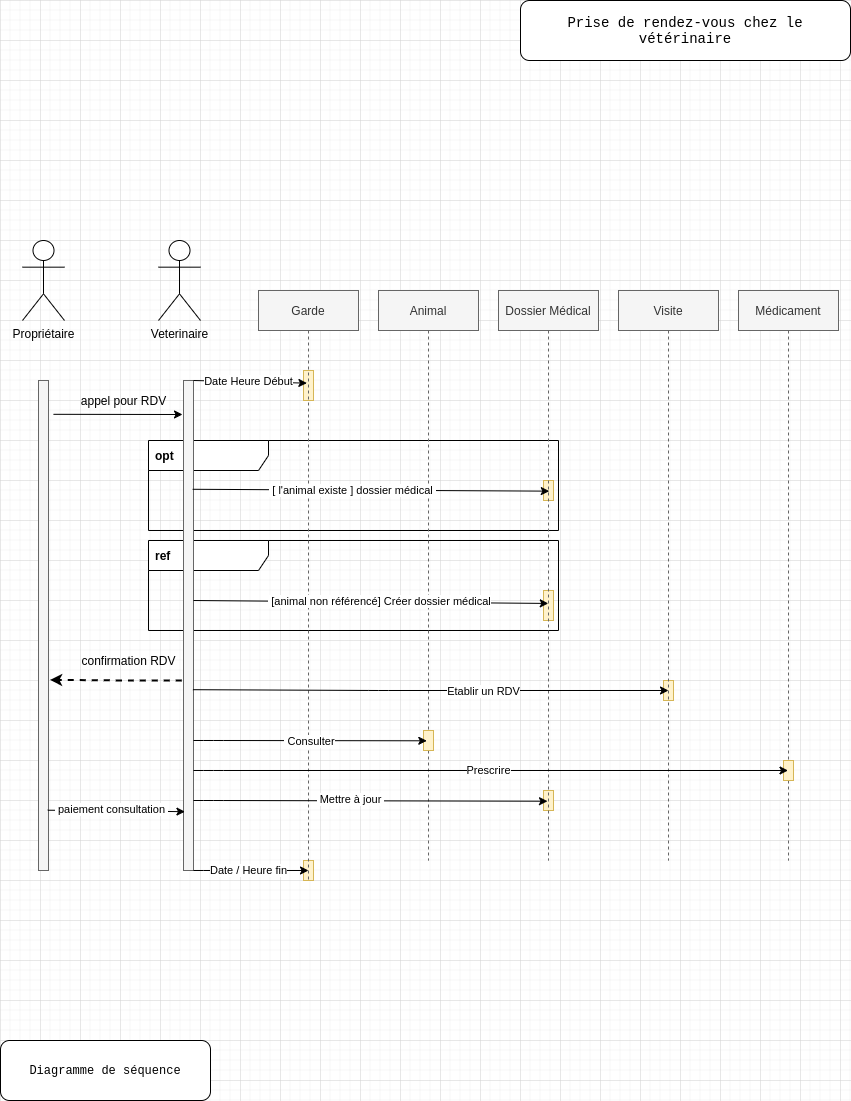

The diagram above was exported from draw.io. Its source (the exported page's mxGraphModel, read from the mxfile embedded in the PNG):
<mxGraphModel dx="918" dy="833" grid="1" gridSize="10" guides="1" tooltips="1" connect="1" arrows="1" fold="1" page="1" pageScale="1" pageWidth="850" pageHeight="1100" math="0" shadow="0">
  <root>
    <mxCell id="0" />
    <mxCell id="1" parent="0" />
    <mxCell id="AG6lZFy21gfW6R1Ocf2l-58" value="&lt;span style=&quot;color: rgba(0 , 0 , 0 , 0) ; font-family: monospace ; font-size: 0px&quot;&gt;%3CmxGraphModel%3E%3Croot%3E%3CmxCell%20id%3D%220%22%2F%3E%3CmxCell%20id%3D%221%22%20parent%3D%220%22%2F%3E%3CmxCell%20id%3D%222%22%20value%3D%22%22%20style%3D%22rounded%3D0%3BwhiteSpace%3Dwrap%3Bhtml%3D1%3BfillColor%3D%23fff2cc%3BstrokeColor%3D%23d6b656%3B%22%20vertex%3D%221%22%20parent%3D%221%22%3E%3CmxGeometry%20x%3D%22303%22%20y%3D%22370%22%20width%3D%2210%22%20height%3D%2230%22%20as%3D%22geometry%22%2F%3E%3C%2FmxCell%3E%3C%2Froot%3E%3C%2FmxGraphModel%3Ez&lt;/span&gt;" style="rounded=0;whiteSpace=wrap;html=1;fillColor=#fff2cc;strokeColor=#d6b656;" vertex="1" parent="1">
      <mxGeometry x="543" y="790" width="10" height="20" as="geometry" />
    </mxCell>
    <mxCell id="AG6lZFy21gfW6R1Ocf2l-56" value="&lt;span style=&quot;color: rgba(0 , 0 , 0 , 0) ; font-family: monospace ; font-size: 0px&quot;&gt;%3CmxGraphModel%3E%3Croot%3E%3CmxCell%20id%3D%220%22%2F%3E%3CmxCell%20id%3D%221%22%20parent%3D%220%22%2F%3E%3CmxCell%20id%3D%222%22%20value%3D%22%22%20style%3D%22rounded%3D0%3BwhiteSpace%3Dwrap%3Bhtml%3D1%3BfillColor%3D%23fff2cc%3BstrokeColor%3D%23d6b656%3B%22%20vertex%3D%221%22%20parent%3D%221%22%3E%3CmxGeometry%20x%3D%22303%22%20y%3D%22370%22%20width%3D%2210%22%20height%3D%2230%22%20as%3D%22geometry%22%2F%3E%3C%2FmxCell%3E%3C%2Froot%3E%3C%2FmxGraphModel%3Ez&lt;/span&gt;" style="rounded=0;whiteSpace=wrap;html=1;fillColor=#fff2cc;strokeColor=#d6b656;" vertex="1" parent="1">
      <mxGeometry x="303" y="860" width="10" height="20" as="geometry" />
    </mxCell>
    <mxCell id="AG6lZFy21gfW6R1Ocf2l-52" value="&lt;span style=&quot;color: rgba(0 , 0 , 0 , 0) ; font-family: monospace ; font-size: 0px&quot;&gt;%3CmxGraphModel%3E%3Croot%3E%3CmxCell%20id%3D%220%22%2F%3E%3CmxCell%20id%3D%221%22%20parent%3D%220%22%2F%3E%3CmxCell%20id%3D%222%22%20value%3D%22%22%20style%3D%22rounded%3D0%3BwhiteSpace%3Dwrap%3Bhtml%3D1%3BfillColor%3D%23fff2cc%3BstrokeColor%3D%23d6b656%3B%22%20vertex%3D%221%22%20parent%3D%221%22%3E%3CmxGeometry%20x%3D%22303%22%20y%3D%22370%22%20width%3D%2210%22%20height%3D%2230%22%20as%3D%22geometry%22%2F%3E%3C%2FmxCell%3E%3C%2Froot%3E%3C%2FmxGraphModel%3Ez&lt;/span&gt;" style="rounded=0;whiteSpace=wrap;html=1;fillColor=#fff2cc;strokeColor=#d6b656;" vertex="1" parent="1">
      <mxGeometry x="663" y="680" width="10" height="20" as="geometry" />
    </mxCell>
    <mxCell id="AG6lZFy21gfW6R1Ocf2l-51" value="&lt;span style=&quot;color: rgba(0 , 0 , 0 , 0) ; font-family: monospace ; font-size: 0px&quot;&gt;%3CmxGraphModel%3E%3Croot%3E%3CmxCell%20id%3D%220%22%2F%3E%3CmxCell%20id%3D%221%22%20parent%3D%220%22%2F%3E%3CmxCell%20id%3D%222%22%20value%3D%22%22%20style%3D%22rounded%3D0%3BwhiteSpace%3Dwrap%3Bhtml%3D1%3BfillColor%3D%23fff2cc%3BstrokeColor%3D%23d6b656%3B%22%20vertex%3D%221%22%20parent%3D%221%22%3E%3CmxGeometry%20x%3D%22303%22%20y%3D%22370%22%20width%3D%2210%22%20height%3D%2230%22%20as%3D%22geometry%22%2F%3E%3C%2FmxCell%3E%3C%2Froot%3E%3C%2FmxGraphModel%3Ez&lt;/span&gt;" style="rounded=0;whiteSpace=wrap;html=1;fillColor=#fff2cc;strokeColor=#d6b656;" vertex="1" parent="1">
      <mxGeometry x="543" y="590" width="10" height="30" as="geometry" />
    </mxCell>
    <mxCell id="AG6lZFy21gfW6R1Ocf2l-50" value="" style="rounded=0;whiteSpace=wrap;html=1;fillColor=#fff2cc;strokeColor=#d6b656;" vertex="1" parent="1">
      <mxGeometry x="543" y="480" width="10" height="20" as="geometry" />
    </mxCell>
    <mxCell id="AG6lZFy21gfW6R1Ocf2l-49" value="&lt;span style=&quot;color: rgba(0 , 0 , 0 , 0) ; font-family: monospace ; font-size: 0px&quot;&gt;%3CmxGraphModel%3E%3Croot%3E%3CmxCell%20id%3D%220%22%2F%3E%3CmxCell%20id%3D%221%22%20parent%3D%220%22%2F%3E%3CmxCell%20id%3D%222%22%20value%3D%22%22%20style%3D%22rounded%3D0%3BwhiteSpace%3Dwrap%3Bhtml%3D1%3BfillColor%3D%23fff2cc%3BstrokeColor%3D%23d6b656%3B%22%20vertex%3D%221%22%20parent%3D%221%22%3E%3CmxGeometry%20x%3D%22303%22%20y%3D%22370%22%20width%3D%2210%22%20height%3D%2230%22%20as%3D%22geometry%22%2F%3E%3C%2FmxCell%3E%3C%2Froot%3E%3C%2FmxGraphModel%3Ez&lt;/span&gt;" style="rounded=0;whiteSpace=wrap;html=1;fillColor=#fff2cc;strokeColor=#d6b656;" vertex="1" parent="1">
      <mxGeometry x="303" y="370" width="10" height="30" as="geometry" />
    </mxCell>
    <mxCell id="AG6lZFy21gfW6R1Ocf2l-20" value="&lt;b&gt;ref&lt;/b&gt;" style="shape=umlFrame;whiteSpace=wrap;html=1;width=120;height=30;boundedLbl=1;verticalAlign=middle;align=left;spacingLeft=5;rounded=1;" vertex="1" parent="1">
      <mxGeometry x="148" y="540" width="410" height="90" as="geometry" />
    </mxCell>
    <mxCell id="AG6lZFy21gfW6R1Ocf2l-17" value="&lt;b&gt;opt&lt;/b&gt;" style="shape=umlFrame;whiteSpace=wrap;html=1;width=120;height=30;boundedLbl=1;verticalAlign=middle;align=left;spacingLeft=5;rounded=1;" vertex="1" parent="1">
      <mxGeometry x="148" y="440" width="410" height="90" as="geometry" />
    </mxCell>
    <mxCell id="3nuBFxr9cyL0pnOWT2aG-1" value="Animal" style="shape=umlLifeline;perimeter=lifelinePerimeter;container=1;collapsible=0;recursiveResize=0;rounded=0;shadow=0;strokeWidth=1;fillColor=#f5f5f5;strokeColor=#666666;fontColor=#333333;" parent="1" vertex="1">
      <mxGeometry x="378" y="290" width="100" height="570" as="geometry" />
    </mxCell>
    <mxCell id="AG6lZFy21gfW6R1Ocf2l-53" value="&lt;span style=&quot;color: rgba(0 , 0 , 0 , 0) ; font-family: monospace ; font-size: 0px&quot;&gt;%3CmxGraphModel%3E%3Croot%3E%3CmxCell%20id%3D%220%22%2F%3E%3CmxCell%20id%3D%221%22%20parent%3D%220%22%2F%3E%3CmxCell%20id%3D%222%22%20value%3D%22%22%20style%3D%22rounded%3D0%3BwhiteSpace%3Dwrap%3Bhtml%3D1%3BfillColor%3D%23fff2cc%3BstrokeColor%3D%23d6b656%3B%22%20vertex%3D%221%22%20parent%3D%221%22%3E%3CmxGeometry%20x%3D%22303%22%20y%3D%22370%22%20width%3D%2210%22%20height%3D%2230%22%20as%3D%22geometry%22%2F%3E%3C%2FmxCell%3E%3C%2Froot%3E%3C%2FmxGraphModel%3Ez&lt;/span&gt;" style="rounded=0;whiteSpace=wrap;html=1;fillColor=#fff2cc;strokeColor=#d6b656;" vertex="1" parent="3nuBFxr9cyL0pnOWT2aG-1">
      <mxGeometry x="45" y="440" width="10" height="20" as="geometry" />
    </mxCell>
    <mxCell id="3nuBFxr9cyL0pnOWT2aG-5" value="Dossier Médical" style="shape=umlLifeline;perimeter=lifelinePerimeter;container=1;collapsible=0;recursiveResize=0;rounded=0;shadow=0;strokeWidth=1;fillColor=#f5f5f5;strokeColor=#666666;fontColor=#333333;" parent="1" vertex="1">
      <mxGeometry x="498" y="290" width="100" height="570" as="geometry" />
    </mxCell>
    <mxCell id="mqWa4sAdrzyQg7X_7VLO-1" value="Médicament" style="shape=umlLifeline;perimeter=lifelinePerimeter;container=1;collapsible=0;recursiveResize=0;rounded=0;shadow=0;strokeWidth=1;fillColor=#f5f5f5;strokeColor=#666666;fontColor=#333333;" parent="1" vertex="1">
      <mxGeometry x="738" y="290" width="100" height="570" as="geometry" />
    </mxCell>
    <mxCell id="AG6lZFy21gfW6R1Ocf2l-57" value="&lt;span style=&quot;color: rgba(0 , 0 , 0 , 0) ; font-family: monospace ; font-size: 0px&quot;&gt;%3CmxGraphModel%3E%3Croot%3E%3CmxCell%20id%3D%220%22%2F%3E%3CmxCell%20id%3D%221%22%20parent%3D%220%22%2F%3E%3CmxCell%20id%3D%222%22%20value%3D%22%22%20style%3D%22rounded%3D0%3BwhiteSpace%3Dwrap%3Bhtml%3D1%3BfillColor%3D%23fff2cc%3BstrokeColor%3D%23d6b656%3B%22%20vertex%3D%221%22%20parent%3D%221%22%3E%3CmxGeometry%20x%3D%22303%22%20y%3D%22370%22%20width%3D%2210%22%20height%3D%2230%22%20as%3D%22geometry%22%2F%3E%3C%2FmxCell%3E%3C%2Froot%3E%3C%2FmxGraphModel%3Ez&lt;/span&gt;" style="rounded=0;whiteSpace=wrap;html=1;fillColor=#fff2cc;strokeColor=#d6b656;" vertex="1" parent="mqWa4sAdrzyQg7X_7VLO-1">
      <mxGeometry x="45" y="470" width="10" height="20" as="geometry" />
    </mxCell>
    <mxCell id="AG6lZFy21gfW6R1Ocf2l-1" value="&lt;font face=&quot;Courier New&quot;&gt;Diagramme de séquence&lt;/font&gt;" style="rounded=1;whiteSpace=wrap;html=1;" vertex="1" parent="1">
      <mxGeometry y="1040" width="210" height="60" as="geometry" />
    </mxCell>
    <mxCell id="AG6lZFy21gfW6R1Ocf2l-2" value="&lt;span style=&quot;font-family: &amp;#34;courier new&amp;#34; ; font-size: 14px&quot;&gt;Prise de rendez-vous chez le vétérinaire&lt;/span&gt;" style="rounded=1;whiteSpace=wrap;html=1;" vertex="1" parent="1">
      <mxGeometry x="520" width="330" height="60" as="geometry" />
    </mxCell>
    <mxCell id="AG6lZFy21gfW6R1Ocf2l-3" value="Garde" style="shape=umlLifeline;perimeter=lifelinePerimeter;container=1;collapsible=0;recursiveResize=0;rounded=0;shadow=0;strokeWidth=1;fillColor=#f5f5f5;strokeColor=#666666;fontColor=#333333;" vertex="1" parent="1">
      <mxGeometry x="258" y="290" width="100" height="590" as="geometry" />
    </mxCell>
    <mxCell id="AG6lZFy21gfW6R1Ocf2l-5" value="Visite" style="shape=umlLifeline;perimeter=lifelinePerimeter;container=1;collapsible=0;recursiveResize=0;rounded=0;shadow=0;strokeWidth=1;fillColor=#f5f5f5;strokeColor=#666666;fontColor=#333333;" vertex="1" parent="1">
      <mxGeometry x="618" y="290" width="100" height="570" as="geometry" />
    </mxCell>
    <mxCell id="AG6lZFy21gfW6R1Ocf2l-7" value="Veterinaire" style="shape=umlActor;verticalLabelPosition=bottom;verticalAlign=top;html=1;outlineConnect=0;rounded=1;" vertex="1" parent="1">
      <mxGeometry x="158" y="240" width="42" height="80" as="geometry" />
    </mxCell>
    <mxCell id="AG6lZFy21gfW6R1Ocf2l-11" value="" style="rounded=0;whiteSpace=wrap;html=1;fillColor=#f5f5f5;strokeColor=#666666;fontColor=#333333;" vertex="1" parent="1">
      <mxGeometry x="38" y="380" width="10" height="490" as="geometry" />
    </mxCell>
    <mxCell id="AG6lZFy21gfW6R1Ocf2l-12" value="" style="rounded=0;whiteSpace=wrap;html=1;fillColor=#f5f5f5;strokeColor=#666666;fontColor=#333333;" vertex="1" parent="1">
      <mxGeometry x="183" y="380" width="10" height="490" as="geometry" />
    </mxCell>
    <mxCell id="AG6lZFy21gfW6R1Ocf2l-13" value="" style="endArrow=classic;html=1;strokeWidth=1;endFill=1;exitX=1.5;exitY=0.069;exitDx=0;exitDy=0;exitPerimeter=0;" edge="1" parent="1" source="AG6lZFy21gfW6R1Ocf2l-11">
      <mxGeometry width="50" height="50" relative="1" as="geometry">
        <mxPoint x="98" y="414" as="sourcePoint" />
        <mxPoint x="182" y="414" as="targetPoint" />
      </mxGeometry>
    </mxCell>
    <mxCell id="AG6lZFy21gfW6R1Ocf2l-14" value="appel pour RDV" style="text;html=1;align=center;verticalAlign=middle;resizable=0;points=[];autosize=1;strokeColor=none;" vertex="1" parent="1">
      <mxGeometry x="73" y="390" width="100" height="20" as="geometry" />
    </mxCell>
    <mxCell id="AG6lZFy21gfW6R1Ocf2l-15" value="" style="endArrow=classic;html=1;strokeWidth=1;endFill=1;exitX=1.5;exitY=0.069;exitDx=0;exitDy=0;exitPerimeter=0;entryX=0.484;entryY=0.157;entryDx=0;entryDy=0;entryPerimeter=0;" edge="1" parent="1" target="AG6lZFy21gfW6R1Ocf2l-3">
      <mxGeometry width="50" height="50" relative="1" as="geometry">
        <mxPoint x="193" y="380.00000000000006" as="sourcePoint" />
        <mxPoint x="297" y="380.19" as="targetPoint" />
      </mxGeometry>
    </mxCell>
    <mxCell id="AG6lZFy21gfW6R1Ocf2l-16" value="Date Heure Début" style="edgeLabel;html=1;align=center;verticalAlign=middle;resizable=0;points=[];" vertex="1" connectable="0" parent="AG6lZFy21gfW6R1Ocf2l-15">
      <mxGeometry x="-0.2601" relative="1" as="geometry">
        <mxPoint x="13" as="offset" />
      </mxGeometry>
    </mxCell>
    <mxCell id="AG6lZFy21gfW6R1Ocf2l-18" value="" style="endArrow=classic;html=1;strokeWidth=1;endFill=1;exitX=0.917;exitY=0.222;exitDx=0;exitDy=0;exitPerimeter=0;entryX=0.508;entryY=0.352;entryDx=0;entryDy=0;entryPerimeter=0;" edge="1" parent="1" source="AG6lZFy21gfW6R1Ocf2l-12" target="3nuBFxr9cyL0pnOWT2aG-5">
      <mxGeometry width="50" height="50" relative="1" as="geometry">
        <mxPoint x="228" y="490.00000000000017" as="sourcePoint" />
        <mxPoint x="332" y="490.19" as="targetPoint" />
      </mxGeometry>
    </mxCell>
    <mxCell id="AG6lZFy21gfW6R1Ocf2l-19" value="&amp;nbsp;[ l'animal existe ] dossier médical&amp;nbsp;" style="edgeLabel;html=1;align=center;verticalAlign=middle;resizable=0;points=[];" vertex="1" connectable="0" parent="AG6lZFy21gfW6R1Ocf2l-18">
      <mxGeometry x="-0.1087" relative="1" as="geometry">
        <mxPoint as="offset" />
      </mxGeometry>
    </mxCell>
    <mxCell id="AG6lZFy21gfW6R1Ocf2l-21" value="" style="endArrow=classic;html=1;strokeWidth=1;endFill=1;exitX=1.005;exitY=0.449;exitDx=0;exitDy=0;exitPerimeter=0;entryX=0.498;entryY=0.549;entryDx=0;entryDy=0;entryPerimeter=0;" edge="1" parent="1" source="AG6lZFy21gfW6R1Ocf2l-12" target="3nuBFxr9cyL0pnOWT2aG-5">
      <mxGeometry width="50" height="50" relative="1" as="geometry">
        <mxPoint x="201.37000000000006" y="600" as="sourcePoint" />
        <mxPoint x="528" y="602" as="targetPoint" />
        <Array as="points" />
      </mxGeometry>
    </mxCell>
    <mxCell id="AG6lZFy21gfW6R1Ocf2l-22" value="&amp;nbsp;[animal non référencé] Créer dossier médical" style="edgeLabel;html=1;align=center;verticalAlign=middle;resizable=0;points=[];" vertex="1" connectable="0" parent="AG6lZFy21gfW6R1Ocf2l-21">
      <mxGeometry x="-0.1087" relative="1" as="geometry">
        <mxPoint x="27" y="-1" as="offset" />
      </mxGeometry>
    </mxCell>
    <mxCell id="AG6lZFy21gfW6R1Ocf2l-27" value="" style="endArrow=classic;dashed=1;html=1;endFill=1;strokeWidth=2;exitX=-0.169;exitY=0.612;exitDx=0;exitDy=0;exitPerimeter=0;entryX=1.157;entryY=0.611;entryDx=0;entryDy=0;entryPerimeter=0;" edge="1" parent="1" source="AG6lZFy21gfW6R1Ocf2l-12" target="AG6lZFy21gfW6R1Ocf2l-11">
      <mxGeometry width="50" height="50" relative="1" as="geometry">
        <mxPoint x="98" y="670" as="sourcePoint" />
        <mxPoint x="73" y="680" as="targetPoint" />
        <Array as="points">
          <mxPoint x="148" y="680" />
          <mxPoint x="128" y="680" />
        </Array>
      </mxGeometry>
    </mxCell>
    <mxCell id="AG6lZFy21gfW6R1Ocf2l-28" value="confirmation RDV" style="text;html=1;align=center;verticalAlign=middle;resizable=0;points=[];autosize=1;strokeColor=none;" vertex="1" parent="1">
      <mxGeometry x="73" y="650" width="110" height="20" as="geometry" />
    </mxCell>
    <mxCell id="AG6lZFy21gfW6R1Ocf2l-29" value="" style="endArrow=classic;html=1;strokeWidth=1;exitX=0.943;exitY=0.631;exitDx=0;exitDy=0;exitPerimeter=0;" edge="1" parent="1" source="AG6lZFy21gfW6R1Ocf2l-12">
      <mxGeometry width="50" height="50" relative="1" as="geometry">
        <mxPoint x="358" y="690" as="sourcePoint" />
        <mxPoint x="668" y="690" as="targetPoint" />
        <Array as="points">
          <mxPoint x="378" y="690" />
        </Array>
      </mxGeometry>
    </mxCell>
    <mxCell id="AG6lZFy21gfW6R1Ocf2l-30" value="Etablir un RDV" style="edgeLabel;html=1;align=center;verticalAlign=middle;resizable=0;points=[];" vertex="1" connectable="0" parent="AG6lZFy21gfW6R1Ocf2l-29">
      <mxGeometry x="0.2207" y="-1" relative="1" as="geometry">
        <mxPoint as="offset" />
      </mxGeometry>
    </mxCell>
    <mxCell id="AG6lZFy21gfW6R1Ocf2l-31" value="" style="endArrow=classic;html=1;strokeWidth=1;entryX=0.483;entryY=0.79;entryDx=0;entryDy=0;entryPerimeter=0;" edge="1" parent="1" target="3nuBFxr9cyL0pnOWT2aG-1">
      <mxGeometry width="50" height="50" relative="1" as="geometry">
        <mxPoint x="193" y="740" as="sourcePoint" />
        <mxPoint x="233" y="740" as="targetPoint" />
        <Array as="points">
          <mxPoint x="213" y="740" />
        </Array>
      </mxGeometry>
    </mxCell>
    <mxCell id="AG6lZFy21gfW6R1Ocf2l-35" value="&amp;nbsp;Consulter" style="edgeLabel;html=1;align=center;verticalAlign=middle;resizable=0;points=[];" vertex="1" connectable="0" parent="AG6lZFy21gfW6R1Ocf2l-31">
      <mxGeometry x="-0.0301" relative="1" as="geometry">
        <mxPoint x="2" as="offset" />
      </mxGeometry>
    </mxCell>
    <mxCell id="AG6lZFy21gfW6R1Ocf2l-36" value="" style="endArrow=classic;html=1;strokeWidth=1;" edge="1" parent="1" target="mqWa4sAdrzyQg7X_7VLO-1">
      <mxGeometry width="50" height="50" relative="1" as="geometry">
        <mxPoint x="193" y="770" as="sourcePoint" />
        <mxPoint x="233" y="770" as="targetPoint" />
        <Array as="points">
          <mxPoint x="213" y="770" />
        </Array>
      </mxGeometry>
    </mxCell>
    <mxCell id="AG6lZFy21gfW6R1Ocf2l-37" value="Prescrire" style="edgeLabel;html=1;align=center;verticalAlign=middle;resizable=0;points=[];" vertex="1" connectable="0" parent="AG6lZFy21gfW6R1Ocf2l-36">
      <mxGeometry x="-0.01" relative="1" as="geometry">
        <mxPoint as="offset" />
      </mxGeometry>
    </mxCell>
    <mxCell id="AG6lZFy21gfW6R1Ocf2l-38" value="" style="endArrow=classic;html=1;strokeWidth=1;entryX=0.49;entryY=0.896;entryDx=0;entryDy=0;entryPerimeter=0;" edge="1" parent="1" target="3nuBFxr9cyL0pnOWT2aG-5">
      <mxGeometry width="50" height="50" relative="1" as="geometry">
        <mxPoint x="193" y="800" as="sourcePoint" />
        <mxPoint x="233" y="800" as="targetPoint" />
        <Array as="points">
          <mxPoint x="213" y="800" />
        </Array>
      </mxGeometry>
    </mxCell>
    <mxCell id="AG6lZFy21gfW6R1Ocf2l-39" value="&amp;nbsp;Mettre à jour&amp;nbsp;" style="edgeLabel;html=1;align=center;verticalAlign=middle;resizable=0;points=[];" vertex="1" connectable="0" parent="AG6lZFy21gfW6R1Ocf2l-38">
      <mxGeometry x="-0.113" y="2" relative="1" as="geometry">
        <mxPoint as="offset" />
      </mxGeometry>
    </mxCell>
    <mxCell id="AG6lZFy21gfW6R1Ocf2l-40" value="" style="endArrow=classic;html=1;strokeWidth=1;entryX=0.143;entryY=0.88;entryDx=0;entryDy=0;entryPerimeter=0;exitX=0.929;exitY=0.877;exitDx=0;exitDy=0;exitPerimeter=0;" edge="1" parent="1" source="AG6lZFy21gfW6R1Ocf2l-11" target="AG6lZFy21gfW6R1Ocf2l-12">
      <mxGeometry width="50" height="50" relative="1" as="geometry">
        <mxPoint x="73" y="810" as="sourcePoint" />
        <mxPoint x="113" y="810" as="targetPoint" />
        <Array as="points">
          <mxPoint x="93" y="810" />
        </Array>
      </mxGeometry>
    </mxCell>
    <mxCell id="AG6lZFy21gfW6R1Ocf2l-41" value="&amp;nbsp;paiement consultation&amp;nbsp;" style="edgeLabel;html=1;align=center;verticalAlign=middle;resizable=0;points=[];" vertex="1" connectable="0" parent="AG6lZFy21gfW6R1Ocf2l-40">
      <mxGeometry x="-0.354" y="1" relative="1" as="geometry">
        <mxPoint x="19" as="offset" />
      </mxGeometry>
    </mxCell>
    <mxCell id="AG6lZFy21gfW6R1Ocf2l-42" value="" style="endArrow=classic;html=1;strokeWidth=1;" edge="1" parent="1">
      <mxGeometry width="50" height="50" relative="1" as="geometry">
        <mxPoint x="193" y="870" as="sourcePoint" />
        <mxPoint x="308" y="870" as="targetPoint" />
        <Array as="points">
          <mxPoint x="213" y="870" />
        </Array>
      </mxGeometry>
    </mxCell>
    <mxCell id="AG6lZFy21gfW6R1Ocf2l-43" value="Date / Heure fin" style="edgeLabel;html=1;align=center;verticalAlign=middle;resizable=0;points=[];" vertex="1" connectable="0" parent="AG6lZFy21gfW6R1Ocf2l-42">
      <mxGeometry x="-0.3781" y="-1" relative="1" as="geometry">
        <mxPoint x="19" y="-1" as="offset" />
      </mxGeometry>
    </mxCell>
    <mxCell id="AG6lZFy21gfW6R1Ocf2l-46" value="Propriétaire" style="shape=umlActor;verticalLabelPosition=bottom;verticalAlign=top;html=1;outlineConnect=0;rounded=1;" vertex="1" parent="1">
      <mxGeometry x="22" y="240" width="42" height="80" as="geometry" />
    </mxCell>
  </root>
</mxGraphModel>